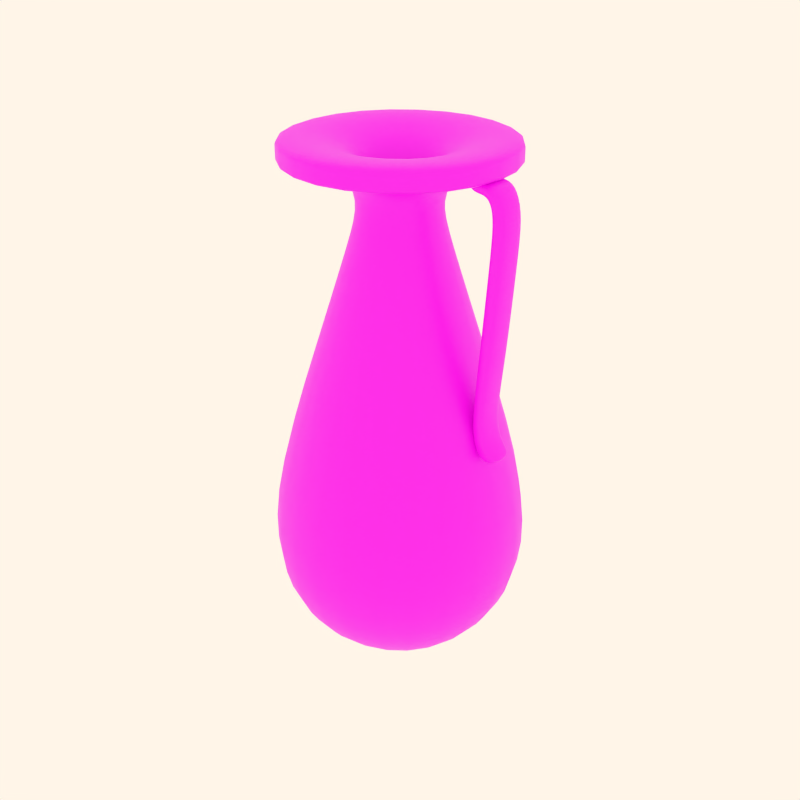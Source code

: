 # Source: pottery11.blend  (saved by Blender 2.82.7; exported with 4.5.12 LTS)
import bpy
from mathutils import Matrix  # noqa: F401  (used for matrix-valued properties, if any)

bpy.ops.wm.read_factory_settings(use_empty=True)
scene = bpy.context.scene
scene.name = 'Scene'

# ---- collections
col_collection_1 = bpy.data.collections.new('Collection 1'); scene.collection.children.link(col_collection_1)
col_collection_2 = bpy.data.collections.new('Collection 2'); scene.collection.children.link(col_collection_2)
col_collection_3 = bpy.data.collections.new('Collection 3'); scene.collection.children.link(col_collection_3)
col_collection_4 = bpy.data.collections.new('Collection 4'); scene.collection.children.link(col_collection_4)

# ---- images (referenced by path relative to the original .blend; pixels are not part of the script)
import os
ASSET_DIR = os.environ.get("B2B_ASSET_DIR", "")  # directory of the original .blend (textures are referenced by path, not embedded)
HERE = os.path.dirname(os.path.abspath(__file__))  # packed textures are extracted next to this script under _unpacked/

def load_image(name, relpath, width, height, colorspace="sRGB"):
    """Load a texture the original file referenced (path relative to the .blend, or extracted next to this script)."""
    p = next((c for c in (os.path.join(HERE, relpath), os.path.join(ASSET_DIR, relpath)) if relpath and os.path.exists(c)), "")
    if p:
        img = bpy.data.images.load(p, check_existing=True)
        img.name = name
    else:  # same state as the original file: an image datablock whose file is absent (Cycles renders it pink)
        img = bpy.data.images.new(name, width, height)
        img.source = "FILE"
        img.filepath = "//" + (relpath or name)
    img.colorspace_settings.name = colorspace
    return img
img_09_png_001 = load_image('09.png.001', '09.png.001.png', 1024, 1024, 'sRGB')

# ---- materials (node trees are filled in below, after node groups)
mat_decorazione9 = bpy.data.materials.new('decorazione9')
mat_decorazione9.alpha_threshold = 0.0
mat_decorazione9.use_transparent_shadow = False
mat_decorazione9.diffuse_color = (0.8, 0.6371, 0.4994, 1.0)
mat_decorazione9.roughness = 0.5
mat_decorazione9.specular_intensity = 0.0
mat_decorazione9.line_color = (0.0, 0.0, 0.0, 1.0)

# ---- material node trees
mat_decorazione9.use_nodes = True; mat_decorazione9.node_tree.nodes.clear()
_N = mat_decorazione9.node_tree.nodes; _L = mat_decorazione9.node_tree.links
n0 = _N.new('ShaderNodeOutputMaterial'); n0.name = 'Material Output'; n0.location = (300, 300)
n1 = _N.new('ShaderNodeBsdfPrincipled'); n1.name = 'Principled BSDF'; n1.location = (10, 300)
n1.distribution = 'GGX'
n1.subsurface_method = 'BURLEY'
n1.inputs[3].default_value = 1.45
n1.inputs[27].default_value = (0.0, 0.0, 0.0, 1.0)
n1.inputs[28].default_value = 1.0
n2 = _N.new('ShaderNodeTexImage'); n2.name = 'Image Texture'; n2.location = (-293, 228)
n2.image = img_09_png_001
_L.new(n1.outputs[0], n0.inputs[0])
_L.new(n2.outputs[0], n1.inputs[0])
n0.is_active_output = True

# ---- world
world_world = bpy.data.worlds.new('World'); scene.world = world_world
world_world.color = (1.0, 0.9157, 0.8077)
world_world.use_sun_shadow = False
world_world.sun_shadow_jitter_overblur = 0.0
world_world.cycles.sampling_method = 'MANUAL'
world_world.cycles.sample_map_resolution = 256

# ---- meshes
me_cylinder_002 = bpy.data.meshes.new('Cylinder.002')
me_cylinder_002.from_pydata([(1.344, 0.8484, -0.9066), (1.344, -0.8484, -0.9066), (-0.1257, -1.697, -0.9066), (-1.595, -0.8484, -0.9066), (-1.595, 0.8484, -0.9066), (-0.1257, 1.697, -0.9066), (1.893, 1.165, 0.4756), (1.893, -1.165, 0.4756), (-0.1257, -2.33, 0.4756), (-2.144, -1.165, 0.4756), (-2.144, 1.165, 0.4756), (-0.1257, 2.33, 0.4756), (-0.1257, 2.532e-08, -0.9066), (-0.1257, 3.505, 4.581), (-3.161, 1.752, 4.581), (-3.161, -1.752, 4.581), (-0.1257, -3.505, 4.581), (2.909, -1.752, 4.581), (2.909, 1.752, 4.581), (3.161, 1.897, 13.83), (3.161, -1.897, 13.83), (-0.1257, -3.795, 13.83), (-3.412, -1.897, 13.83), (-3.412, 1.897, 13.83), (-0.1257, 3.795, 13.83), (-0.1257, 2.362, 28.9), (-2.172, 1.181, 28.9), (-2.172, -1.181, 28.9), (-0.1257, -2.362, 28.9), (1.92, -1.181, 28.9), (1.92, 1.181, 28.9), (1.023, 0.6629, 39.64), (1.023, -0.6629, 39.64), (-0.1257, -1.326, 39.64), (-1.274, -0.6629, 39.64), (-1.274, 0.6629, 39.64), (-0.1257, 1.326, 39.64), (-0.1257, 1.038, 43.36), (-1.025, 0.5189, 43.36), (-1.025, -0.5189, 43.36), (-0.1257, -1.038, 43.36), (0.7731, -0.5189, 43.36), (0.7731, 0.5189, 43.36), (1.194, 0.7622, 46.09), (1.194, -0.7622, 46.09), (-0.1257, -1.524, 46.09), (-1.446, -0.7622, 46.09), (-1.446, 0.7622, 46.09), (-0.1257, 1.524, 46.09), (-0.1257, 3.136, 46.5), (-2.842, 1.568, 46.5), (-2.842, -1.568, 46.5), (-0.1257, -3.136, 46.5), (2.591, -1.568, 46.5), (2.591, 1.568, 46.5), (2.591, 1.568, 46.91), (2.591, -1.568, 46.91), (-0.1257, -3.136, 46.91), (-2.842, -1.568, 46.91), (-2.842, 1.568, 46.91), (-0.1257, 3.136, 46.91), (-0.1257, 3.136, 47.99), (-2.842, 1.568, 47.99), (-2.842, -1.568, 47.99), (-0.1257, -3.136, 47.99), (2.591, -1.568, 47.99), (2.591, 1.568, 47.99), (2.591, 1.568, 48.73), (2.591, -1.568, 48.73), (-0.1257, -3.136, 48.73), (-2.842, -1.568, 48.73), (-2.842, 1.568, 48.73), (-0.1257, 3.136, 48.73), (-0.1257, 2.224, 48.73), (-2.051, 1.112, 48.73), (-2.051, -1.112, 48.73), (-0.1257, -2.224, 48.73), (1.8, -1.112, 48.73), (1.8, 1.112, 48.73), (1.171, 0.7486, 47.9), (1.171, -0.7486, 47.9), (-0.1257, -1.497, 47.9), (-1.422, -0.7486, 47.9), (-1.422, 0.7486, 47.9), (-0.1257, 1.497, 47.9), (-0.1257, 0.9637, 46.91), (-0.9603, 0.4819, 46.91), (-0.9603, -0.4819, 46.91), (-0.1257, -0.9637, 46.91), (0.7089, -0.4819, 46.91), (0.7089, 0.4819, 46.91), (0.4343, 0.3233, 43.36), (0.4343, -0.3233, 43.36), (-0.1257, -0.6467, 43.36), (-0.6857, -0.3233, 43.36), (-0.6857, 0.3233, 43.36), (-0.1257, 0.6466, 43.36), (-0.1257, 0.6466, 39.64), (-0.6857, 0.3233, 39.64), (-0.6857, -0.3233, 39.64), (-0.1257, -0.6467, 39.64), (0.4343, -0.3233, 39.64), (0.4343, 0.3233, 39.64), (1.39, -0.8753, -0.7891), (1.39, 0.8753, -0.7891), (-0.1257, -1.751, -0.7891), (-1.642, -0.8753, -0.7891), (-1.642, 0.8753, -0.7891), (-0.1257, 1.751, -0.7891), (2.443, 0.3514, 25.86), (2.556, 0.3514, 23.2), (2.218, 0.3514, 22.3), (2.104, 0.3514, 24.97), (2.443, -0.3514, 25.86), (2.556, -0.3514, 23.2), (2.218, -0.3514, 22.3), (2.104, -0.3514, 24.97), (2.399, 0.3514, 22.78), (2.285, 0.3514, 25.44), (2.399, -0.3514, 22.78), (2.285, -0.3514, 25.44), (2.437, -0.3514, 30.85), (2.437, 0.3514, 30.85), (2.226, -0.3514, 31.06), (2.62, -0.3514, 30.68), (2.226, 0.3514, 31.06), (2.62, 0.3514, 30.68), (2.803, 0.3514, 39.72), (2.409, 0.3514, 40.1), (2.803, -0.3514, 39.72), (2.409, -0.3514, 40.1), (2.62, 0.3514, 39.9), (2.62, -0.3514, 39.9), (2.682, -0.3514, 43.69), (2.682, 0.3514, 43.69), (2.466, -0.3514, 43.63), (2.87, -0.3514, 43.74), (2.466, 0.3514, 43.63), (2.87, 0.3514, 43.74), (2.71, 0.3514, 45.98), (2.394, 0.3514, 44.97), (2.71, -0.3514, 45.98), (2.394, -0.3514, 44.97), (2.563, 0.3514, 45.51), (2.563, -0.3514, 45.51), (2.348, -0.3514, 46.25), (2.348, 0.3514, 46.25), (2.25, -0.3514, 45.48), (2.433, -0.3514, 46.92), (2.25, 0.3514, 45.48), (2.433, 0.3514, 46.92), (1.609, 0.3514, 46.51), (2.02, 0.3514, 45.58), (1.609, -0.3514, 46.51), (2.02, -0.3514, 45.58), (1.778, 0.3514, 45.87), (1.778, -0.3514, 45.87), (2.762, -0.3514, 21.59), (2.762, 0.3514, 21.59), (2.581, -0.3514, 21.12), (2.919, -0.3514, 22.01), (2.581, 0.3514, 21.12), (2.919, 0.3514, 22.01)], [], [(12, 0, 1), (12, 1, 2), (12, 2, 3), (12, 3, 4), (12, 4, 5), (5, 0, 12), (6, 11, 13, 18), (11, 10, 14, 13), (10, 9, 15, 14), (9, 8, 16, 15), (8, 7, 17, 16), (7, 6, 18, 17), (17, 18, 19, 20), (16, 17, 20, 21), (15, 16, 21, 22), (14, 15, 22, 23), (13, 14, 23, 24), (18, 13, 24, 19), (19, 24, 25, 30), (24, 23, 26, 25), (23, 22, 27, 26), (22, 21, 28, 27), (21, 20, 29, 28), (20, 19, 30, 29), (29, 30, 31, 32), (28, 29, 32, 33), (27, 28, 33, 34), (26, 27, 34, 35), (25, 26, 35, 36), (30, 25, 36, 31), (31, 36, 37, 42), (36, 35, 38, 37), (35, 34, 39, 38), (34, 33, 40, 39), (33, 32, 41, 40), (32, 31, 42, 41), (41, 42, 43, 44), (40, 41, 44, 45), (39, 40, 45, 46), (38, 39, 46, 47), (37, 38, 47, 48), (42, 37, 48, 43), (43, 48, 49, 54), (48, 47, 50, 49), (47, 46, 51, 50), (46, 45, 52, 51), (45, 44, 53, 52), (44, 43, 54, 53), (53, 54, 55, 56), (52, 53, 56, 57), (51, 52, 57, 58), (50, 51, 58, 59), (49, 50, 59, 60), (54, 49, 60, 55), (55, 60, 61, 66), (60, 59, 62, 61), (59, 58, 63, 62), (58, 57, 64, 63), (57, 56, 65, 64), (56, 55, 66, 65), (65, 66, 67, 68), (64, 65, 68, 69), (63, 64, 69, 70), (62, 63, 70, 71), (61, 62, 71, 72), (66, 61, 72, 67), (67, 72, 73, 78), (72, 71, 74, 73), (71, 70, 75, 74), (70, 69, 76, 75), (69, 68, 77, 76), (68, 67, 78, 77), (77, 78, 79, 80), (76, 77, 80, 81), (75, 76, 81, 82), (74, 75, 82, 83), (73, 74, 83, 84), (78, 73, 84, 79), (79, 84, 85, 90), (84, 83, 86, 85), (83, 82, 87, 86), (82, 81, 88, 87), (81, 80, 89, 88), (80, 79, 90, 89), (89, 90, 91, 92), (88, 89, 92, 93), (87, 88, 93, 94), (86, 87, 94, 95), (85, 86, 95, 96), (90, 85, 96, 91), (91, 96, 97, 102), (96, 95, 98, 97), (95, 94, 99, 98), (94, 93, 100, 99), (93, 92, 101, 100), (92, 91, 102, 101), (0, 104, 103, 1), (104, 6, 7, 103), (1, 103, 105, 2), (103, 7, 8, 105), (2, 105, 106, 3), (105, 8, 9, 106), (3, 106, 107, 4), (106, 9, 10, 107), (4, 107, 108, 5), (107, 10, 11, 108), (6, 104, 108, 11), (104, 0, 5, 108), (109, 113, 114, 110), (111, 115, 116, 112), (112, 118, 117, 111), (118, 109, 110, 117), (113, 120, 119, 114), (120, 116, 115, 119), (116, 120, 121, 123), (120, 113, 124, 121), (118, 112, 125, 122), (109, 118, 122, 126), (112, 116, 123, 125), (113, 109, 126, 124), (124, 126, 127, 129), (125, 123, 130, 128), (126, 122, 131, 127), (122, 125, 128, 131), (121, 124, 129, 132), (123, 121, 132, 130), (130, 132, 133, 135), (132, 129, 136, 133), (131, 128, 137, 134), (127, 131, 134, 138), (128, 130, 135, 137), (129, 127, 138, 136), (136, 138, 139, 141), (137, 135, 142, 140), (138, 134, 143, 139), (134, 137, 140, 143), (133, 136, 141, 144), (135, 133, 144, 142), (142, 144, 145, 147), (144, 141, 148, 145), (143, 140, 149, 146), (139, 143, 146, 150), (140, 142, 147, 149), (141, 139, 150, 148), (148, 150, 151, 153), (149, 147, 154, 152), (150, 146, 155, 151), (146, 149, 152, 155), (145, 148, 153, 156), (147, 145, 156, 154), (154, 156, 155, 152), (156, 153, 151, 155), (119, 115, 159, 157), (114, 119, 157, 160), (111, 117, 158, 161), (117, 110, 162, 158), (115, 111, 161, 159), (110, 114, 160, 162), (160, 157, 158, 162), (157, 159, 161, 158)])
me_cylinder_002.polygons.foreach_set('use_smooth', [True] * 160)
_uv = me_cylinder_002.uv_layers.new(name='UVTex')
_uv.uv.foreach_set('vector', [0.6095, 0.5617, 0.626, 0.5904, 0.5929, 0.5904, 0.6095, 0.5617, 0.5929, 0.5904, 0.5763, 0.5617, 0.6095, 0.5617, 0.5763, 0.5617, 0.5929, 0.533, 0.6095, 0.5617, 0.5929, 0.533, 0.626, 0.533, 0.6095, 0.5617, 0.626, 0.533, 0.6426, 0.5617, 0.6426, 0.5617, 0.626, 0.5904, 0.6095, 0.5617, 0.09164, 0.5251, 0.1739, 0.5245, 0.1737, 0.5586, 0.09111, 0.5587, 0.1739, 0.5245, 0.2544, 0.5246, 0.254, 0.5587, 0.1737, 0.5586, 0.2544, 0.5246, 0.3363, 0.5243, 0.3369, 0.5588, 0.254, 0.5587, 0.3363, 0.5243, 0.415, 0.5243, 0.4159, 0.559, 0.3369, 0.5588, 0.415, 0.5243, 0.4943, 0.5246, 0.4949, 0.5588, 0.4159, 0.559, 0.01176, 0.5251, 0.09164, 0.5251, 0.09111, 0.5587, 0.01199, 0.5583, 0.01199, 0.5583, 0.09111, 0.5587, 0.09181, 0.644, 0.0111, 0.644, 0.4159, 0.559, 0.4949, 0.5588, 0.4968, 0.6447, 0.4163, 0.6444, 0.3369, 0.5588, 0.4159, 0.559, 0.4163, 0.6444, 0.3366, 0.6443, 0.254, 0.5587, 0.3369, 0.5588, 0.3366, 0.6443, 0.2546, 0.6444, 0.1737, 0.5586, 0.254, 0.5587, 0.2546, 0.6444, 0.1743, 0.6442, 0.09111, 0.5587, 0.1737, 0.5586, 0.1743, 0.6442, 0.09181, 0.644, 0.09181, 0.644, 0.1743, 0.6442, 0.1759, 0.7891, 0.09297, 0.7889, 0.1743, 0.6442, 0.2546, 0.6444, 0.2547, 0.7891, 0.1759, 0.7891, 0.2546, 0.6444, 0.3366, 0.6443, 0.3378, 0.7892, 0.2547, 0.7891, 0.3366, 0.6443, 0.4163, 0.6444, 0.4146, 0.7895, 0.3378, 0.7892, 0.4163, 0.6444, 0.4968, 0.6447, 0.4964, 0.7893, 0.4146, 0.7895, 0.0111, 0.644, 0.09181, 0.644, 0.09297, 0.7889, 0.009474, 0.7886, 0.009474, 0.7886, 0.09297, 0.7889, 0.09316, 0.8911, 0.009491, 0.8909, 0.4146, 0.7895, 0.4964, 0.7893, 0.4966, 0.8905, 0.4177, 0.8905, 0.3378, 0.7892, 0.4146, 0.7895, 0.4177, 0.8905, 0.3342, 0.8909, 0.2547, 0.7891, 0.3378, 0.7892, 0.3342, 0.8909, 0.2534, 0.8907, 0.1759, 0.7891, 0.2547, 0.7891, 0.2534, 0.8907, 0.1748, 0.8911, 0.09297, 0.7889, 0.1759, 0.7891, 0.1748, 0.8911, 0.09316, 0.8911, 0.09316, 0.8911, 0.1748, 0.8911, 0.1752, 0.9303, 0.09329, 0.9304, 0.1748, 0.8911, 0.2534, 0.8907, 0.2542, 0.9306, 0.1752, 0.9303, 0.2534, 0.8907, 0.3342, 0.8909, 0.3345, 0.93, 0.2542, 0.9306, 0.3342, 0.8909, 0.4177, 0.8905, 0.4184, 0.9301, 0.3345, 0.93, 0.4177, 0.8905, 0.4966, 0.8905, 0.4973, 0.9302, 0.4184, 0.9301, 0.009491, 0.8909, 0.09316, 0.8911, 0.09329, 0.9304, 0.009866, 0.9305, 0.009866, 0.9305, 0.09329, 0.9304, 0.09431, 0.9577, 0.009901, 0.9577, 0.4184, 0.9301, 0.4973, 0.9302, 0.4971, 0.9576, 0.4189, 0.9575, 0.3345, 0.93, 0.4184, 0.9301, 0.4189, 0.9575, 0.3354, 0.9575, 0.2542, 0.9306, 0.3345, 0.93, 0.3354, 0.9575, 0.254, 0.9575, 0.1752, 0.9303, 0.2542, 0.9306, 0.254, 0.9575, 0.175, 0.9576, 0.09329, 0.9304, 0.1752, 0.9303, 0.175, 0.9576, 0.09431, 0.9577, 0.09431, 0.9577, 0.175, 0.9576, 0.1752, 0.9677, 0.09403, 0.9677, 0.175, 0.9576, 0.254, 0.9575, 0.2539, 0.9676, 0.1752, 0.9677, 0.254, 0.9575, 0.3354, 0.9575, 0.3354, 0.9676, 0.2539, 0.9676, 0.3354, 0.9575, 0.4189, 0.9575, 0.4191, 0.9675, 0.3354, 0.9676, 0.4189, 0.9575, 0.4971, 0.9576, 0.4978, 0.9674, 0.4191, 0.9675, 0.009901, 0.9577, 0.09431, 0.9577, 0.09403, 0.9677, 0.01039, 0.9674, 0.01039, 0.9674, 0.09403, 0.9677, 0.09529, 0.971, 0.01009, 0.9711, 0.4191, 0.9675, 0.4978, 0.9674, 0.4966, 0.9709, 0.4202, 0.971, 0.3354, 0.9676, 0.4191, 0.9675, 0.4202, 0.971, 0.335, 0.9711, 0.2539, 0.9676, 0.3354, 0.9676, 0.335, 0.9711, 0.2541, 0.9712, 0.1752, 0.9677, 0.2539, 0.9676, 0.2541, 0.9712, 0.1752, 0.9709, 0.09403, 0.9677, 0.1752, 0.9677, 0.1752, 0.9709, 0.09529, 0.971, 0.09529, 0.971, 0.1752, 0.9709, 0.174, 0.9809, 0.09583, 0.9806, 0.1752, 0.9709, 0.2541, 0.9712, 0.2549, 0.9807, 0.174, 0.9809, 0.2541, 0.9712, 0.335, 0.9711, 0.3351, 0.9809, 0.2549, 0.9807, 0.335, 0.9711, 0.4202, 0.971, 0.4216, 0.9805, 0.3351, 0.9809, 0.4202, 0.971, 0.4966, 0.9709, 0.4965, 0.9806, 0.4216, 0.9805, 0.01009, 0.9711, 0.09529, 0.971, 0.09583, 0.9806, 0.009714, 0.9811, 0.009714, 0.9811, 0.09583, 0.9806, 0.0953, 0.988, 0.0106, 0.988, 0.4216, 0.9805, 0.4965, 0.9806, 0.4973, 0.9881, 0.4208, 0.9881, 0.3351, 0.9809, 0.4216, 0.9805, 0.4208, 0.9881, 0.3353, 0.9877, 0.2549, 0.9807, 0.3351, 0.9809, 0.3353, 0.9877, 0.2552, 0.9878, 0.174, 0.9809, 0.2549, 0.9807, 0.2552, 0.9878, 0.1744, 0.9878, 0.09583, 0.9806, 0.174, 0.9809, 0.1744, 0.9878, 0.0953, 0.988, 0.572, 0.6085, 0.563, 0.6172, 0.5613, 0.6141, 0.569, 0.6068, 0.563, 0.6172, 0.5508, 0.6201, 0.5507, 0.6162, 0.5613, 0.6141, 0.5508, 0.6201, 0.5386, 0.6177, 0.5401, 0.6145, 0.5507, 0.6162, 0.5386, 0.6177, 0.5292, 0.6093, 0.5322, 0.6073, 0.5401, 0.6145, 0.5292, 0.6093, 0.5269, 0.5978, 0.5301, 0.5988, 0.5322, 0.6073, 0.5742, 0.5976, 0.572, 0.6085, 0.569, 0.6068, 0.5712, 0.5985, 0.5712, 0.5985, 0.569, 0.6068, 0.5649, 0.604, 0.5675, 0.5985, 0.5322, 0.6073, 0.5301, 0.5988, 0.5338, 0.5989, 0.5364, 0.6045, 0.5401, 0.6145, 0.5322, 0.6073, 0.5364, 0.6045, 0.5426, 0.6094, 0.5507, 0.6162, 0.5401, 0.6145, 0.5426, 0.6094, 0.5509, 0.6107, 0.5613, 0.6141, 0.5507, 0.6162, 0.5509, 0.6107, 0.5589, 0.6089, 0.569, 0.6068, 0.5613, 0.6141, 0.5589, 0.6089, 0.5649, 0.604, 0.5649, 0.604, 0.5589, 0.6089, 0.5564, 0.6029, 0.5609, 0.6003, 0.5589, 0.6089, 0.5509, 0.6107, 0.5507, 0.6041, 0.5564, 0.6029, 0.5509, 0.6107, 0.5426, 0.6094, 0.5451, 0.6032, 0.5507, 0.6041, 0.5426, 0.6094, 0.5364, 0.6045, 0.5404, 0.6006, 0.5451, 0.6032, 0.5364, 0.6045, 0.5338, 0.5989, 0.5372, 0.5975, 0.5404, 0.6006, 0.5675, 0.5985, 0.5649, 0.604, 0.5609, 0.6003, 0.5641, 0.5972, 0.5641, 0.5972, 0.5609, 0.6003, 0.5562, 0.5848, 0.5588, 0.5843, 0.5404, 0.6006, 0.5372, 0.5975, 0.5423, 0.5844, 0.5449, 0.5849, 0.5451, 0.6032, 0.5404, 0.6006, 0.5449, 0.5849, 0.5477, 0.5852, 0.5507, 0.6041, 0.5451, 0.6032, 0.5477, 0.5852, 0.5506, 0.5853, 0.5564, 0.6029, 0.5507, 0.6041, 0.5506, 0.5853, 0.5534, 0.5852, 0.5609, 0.6003, 0.5564, 0.6029, 0.5534, 0.5852, 0.5562, 0.5848, 0.5562, 0.5848, 0.5534, 0.5852, 0.5531, 0.5695, 0.5557, 0.5695, 0.5534, 0.5852, 0.5506, 0.5853, 0.5505, 0.5695, 0.5531, 0.5695, 0.5506, 0.5853, 0.5477, 0.5852, 0.5479, 0.5695, 0.5505, 0.5695, 0.5477, 0.5852, 0.5449, 0.5849, 0.5453, 0.5695, 0.5479, 0.5695, 0.5449, 0.5849, 0.5423, 0.5844, 0.5427, 0.5694, 0.5453, 0.5695, 0.5588, 0.5843, 0.5562, 0.5848, 0.5557, 0.5695, 0.5583, 0.5694, 0.09152, 0.5105, 0.0908, 0.5145, 0.01252, 0.5145, 0.01303, 0.5099, 0.0908, 0.5145, 0.09164, 0.5251, 0.01176, 0.5251, 0.01252, 0.5145, 0.495, 0.5099, 0.4946, 0.5152, 0.4143, 0.5153, 0.4145, 0.5103, 0.4946, 0.5152, 0.4943, 0.5246, 0.415, 0.5243, 0.4143, 0.5153, 0.4145, 0.5103, 0.4143, 0.5153, 0.3354, 0.5155, 0.3361, 0.5104, 0.4143, 0.5153, 0.415, 0.5243, 0.3363, 0.5243, 0.3354, 0.5155, 0.3361, 0.5104, 0.3354, 0.5155, 0.2542, 0.5151, 0.2542, 0.5102, 0.3354, 0.5155, 0.3363, 0.5243, 0.2544, 0.5246, 0.2542, 0.5151, 0.2542, 0.5102, 0.2542, 0.5151, 0.1734, 0.5151, 0.1734, 0.5103, 0.2542, 0.5151, 0.2544, 0.5246, 0.1739, 0.5245, 0.1734, 0.5151, 0.09164, 0.5251, 0.0908, 0.5145, 0.1734, 0.5151, 0.1739, 0.5245, 0.0908, 0.5145, 0.09152, 0.5105, 0.1734, 0.5103, 0.1734, 0.5151, 0.5891, 0.7266, 0.584, 0.7265, 0.5838, 0.6853, 0.5891, 0.6847, 0.6009, 0.6845, 0.6064, 0.6844, 0.6065, 0.7268, 0.6007, 0.7269, 0.6007, 0.7269, 0.5946, 0.7269, 0.5949, 0.6849, 0.6009, 0.6845, 0.5946, 0.7269, 0.5891, 0.7266, 0.5891, 0.6847, 0.5949, 0.6849, 0.584, 0.7265, 0.5784, 0.7267, 0.5784, 0.6849, 0.5838, 0.6853, 0.5784, 0.7267, 0.5725, 0.7272, 0.5726, 0.6843, 0.5784, 0.6849, 0.5725, 0.7272, 0.5784, 0.7267, 0.5784, 0.7688, 0.5726, 0.7689, 0.5784, 0.7267, 0.584, 0.7265, 0.5839, 0.7686, 0.5784, 0.7688, 0.5946, 0.7269, 0.6007, 0.7269, 0.6008, 0.7692, 0.5949, 0.7683, 0.5891, 0.7266, 0.5946, 0.7269, 0.5949, 0.7683, 0.5891, 0.7683, 0.6007, 0.7269, 0.6065, 0.7268, 0.6063, 0.769, 0.6008, 0.7692, 0.584, 0.7265, 0.5891, 0.7266, 0.5891, 0.7683, 0.5839, 0.7686, 0.5839, 0.7686, 0.5891, 0.7683, 0.5891, 0.832, 0.5836, 0.8318, 0.6008, 0.7692, 0.6063, 0.769, 0.6063, 0.832, 0.6008, 0.8318, 0.5891, 0.7683, 0.5949, 0.7683, 0.595, 0.8318, 0.5891, 0.832, 0.5949, 0.7683, 0.6008, 0.7692, 0.6008, 0.8318, 0.595, 0.8318, 0.5784, 0.7688, 0.5839, 0.7686, 0.5836, 0.8318, 0.5783, 0.8318, 0.5726, 0.7689, 0.5784, 0.7688, 0.5783, 0.8318, 0.5725, 0.8318, 0.5725, 0.8318, 0.5783, 0.8318, 0.5782, 0.8853, 0.5725, 0.8853, 0.5783, 0.8318, 0.5836, 0.8318, 0.5836, 0.8854, 0.5782, 0.8853, 0.595, 0.8318, 0.6008, 0.8318, 0.6008, 0.8845, 0.595, 0.8845, 0.5891, 0.832, 0.595, 0.8318, 0.595, 0.8845, 0.5891, 0.8854, 0.6008, 0.8318, 0.6063, 0.832, 0.6064, 0.8844, 0.6008, 0.8845, 0.5836, 0.8318, 0.5891, 0.832, 0.5891, 0.8854, 0.5836, 0.8854, 0.5836, 0.8854, 0.5891, 0.8854, 0.5894, 0.9378, 0.5837, 0.9379, 0.6008, 0.8845, 0.6064, 0.8844, 0.6063, 0.9376, 0.6008, 0.9379, 0.5891, 0.8854, 0.595, 0.8845, 0.5949, 0.938, 0.5894, 0.9378, 0.595, 0.8845, 0.6008, 0.8845, 0.6008, 0.9379, 0.5949, 0.938, 0.5782, 0.8853, 0.5836, 0.8854, 0.5837, 0.9379, 0.5782, 0.9379, 0.5725, 0.8853, 0.5782, 0.8853, 0.5782, 0.9379, 0.5726, 0.938, 0.5726, 0.938, 0.5782, 0.9379, 0.5784, 0.9482, 0.5727, 0.9485, 0.5782, 0.9379, 0.5837, 0.9379, 0.5837, 0.9482, 0.5784, 0.9482, 0.5949, 0.938, 0.6008, 0.9379, 0.6006, 0.9484, 0.5949, 0.9482, 0.5894, 0.9378, 0.5949, 0.938, 0.5949, 0.9482, 0.5896, 0.9483, 0.6008, 0.9379, 0.6063, 0.9376, 0.6063, 0.9483, 0.6006, 0.9484, 0.5837, 0.9379, 0.5894, 0.9378, 0.5896, 0.9483, 0.5837, 0.9482, 0.5837, 0.9482, 0.5896, 0.9483, 0.5894, 0.9799, 0.584, 0.9798, 0.6006, 0.9484, 0.6063, 0.9483, 0.6026, 0.9735, 0.599, 0.9658, 0.5896, 0.9483, 0.5949, 0.9482, 0.595, 0.98, 0.5894, 0.9799, 0.5949, 0.9482, 0.6006, 0.9484, 0.599, 0.9658, 0.595, 0.98, 0.5784, 0.9482, 0.5837, 0.9482, 0.584, 0.9798, 0.5784, 0.98, 0.5727, 0.9485, 0.5784, 0.9482, 0.5784, 0.98, 0.5726, 0.9799, 0.6026, 0.9735, 0.595, 0.9902, 0.595, 0.98, 0.599, 0.9658, 0.595, 0.9902, 0.5895, 0.9903, 0.5894, 0.9799, 0.595, 0.98, 0.5784, 0.6849, 0.5726, 0.6843, 0.5728, 0.6439, 0.5782, 0.6432, 0.5838, 0.6853, 0.5784, 0.6849, 0.5782, 0.6432, 0.5837, 0.643, 0.6009, 0.6845, 0.5949, 0.6849, 0.5954, 0.6427, 0.6009, 0.6422, 0.5949, 0.6849, 0.5891, 0.6847, 0.5895, 0.6426, 0.5954, 0.6427, 0.6064, 0.6844, 0.6009, 0.6845, 0.6009, 0.6422, 0.6065, 0.6423, 0.5891, 0.6847, 0.5838, 0.6853, 0.5837, 0.643, 0.5895, 0.6426, 0.6426, 0.5509, 0.6426, 0.5426, 0.6557, 0.5426, 0.6557, 0.5509, 0.6426, 0.5426, 0.6426, 0.533, 0.6557, 0.533, 0.6557, 0.5426])
_ca = me_cylinder_002.color_attributes.new('Col', 'BYTE_COLOR', 'CORNER')
_ca.data.foreach_set('color', [1.0, 1.0, 1.0, 1.0, 1.0, 1.0, 1.0, 1.0, 1.0, 1.0, 1.0, 1.0, 1.0, 1.0, 1.0, 1.0, 1.0, 1.0, 1.0, 1.0, 1.0, 1.0, 1.0, 1.0, 1.0, 1.0, 1.0, 1.0, 1.0, 1.0, 1.0, 1.0, 1.0, 1.0, 1.0, 1.0, 1.0, 1.0, 1.0, 1.0, 1.0, 1.0, 1.0, 1.0, 1.0, 1.0, 1.0, 1.0, 1.0, 1.0, 1.0, 1.0, 1.0, 1.0, 1.0, 1.0, 1.0, 1.0, 1.0, 1.0, 1.0, 1.0, 1.0, 1.0, 1.0, 1.0, 1.0, 1.0, 1.0, 1.0, 1.0, 1.0, 1.0, 1.0, 1.0, 1.0, 1.0, 1.0, 1.0, 1.0, 1.0, 1.0, 1.0, 1.0, 1.0, 1.0, 1.0, 1.0, 1.0, 1.0, 1.0, 1.0, 1.0, 1.0, 1.0, 1.0, 1.0, 1.0, 1.0, 1.0, 1.0, 1.0, 1.0, 1.0, 1.0, 1.0, 1.0, 1.0, 1.0, 1.0, 1.0, 1.0, 1.0, 1.0, 1.0, 1.0, 1.0, 1.0, 1.0, 1.0, 1.0, 1.0, 1.0, 1.0, 1.0, 1.0, 1.0, 1.0, 1.0, 1.0, 1.0, 1.0, 1.0, 1.0, 1.0, 1.0, 1.0, 1.0, 1.0, 1.0, 1.0, 1.0, 1.0, 1.0, 1.0, 1.0, 1.0, 1.0, 1.0, 1.0, 1.0, 1.0, 1.0, 1.0, 1.0, 1.0, 1.0, 1.0, 1.0, 1.0, 1.0, 1.0, 1.0, 1.0, 1.0, 1.0, 1.0, 1.0, 1.0, 1.0, 1.0, 1.0, 1.0, 1.0, 1.0, 1.0, 1.0, 1.0, 1.0, 1.0, 1.0, 1.0, 1.0, 1.0, 1.0, 1.0, 1.0, 1.0, 1.0, 1.0, 1.0, 1.0, 1.0, 1.0, 1.0, 1.0, 1.0, 1.0, 1.0, 1.0, 1.0, 1.0, 1.0, 1.0, 1.0, 1.0, 1.0, 1.0, 1.0, 1.0, 1.0, 1.0, 1.0, 1.0, 1.0, 1.0, 1.0, 1.0, 1.0, 1.0, 1.0, 1.0, 1.0, 1.0, 1.0, 1.0, 1.0, 1.0, 1.0, 1.0, 1.0, 1.0, 1.0, 1.0, 1.0, 1.0, 1.0, 1.0, 1.0, 1.0, 1.0, 1.0, 1.0, 1.0, 1.0, 1.0, 1.0, 1.0, 1.0, 1.0, 1.0, 1.0, 1.0, 1.0, 1.0, 1.0, 1.0, 1.0, 1.0, 1.0, 1.0, 1.0, 1.0, 1.0, 1.0, 1.0, 1.0, 1.0, 1.0, 1.0, 1.0, 1.0, 1.0, 1.0, 1.0, 1.0, 1.0, 1.0, 1.0, 1.0, 1.0, 1.0, 1.0, 1.0, 1.0, 1.0, 1.0, 1.0, 1.0, 1.0, 1.0, 1.0, 1.0, 1.0, 1.0, 1.0, 1.0, 1.0, 1.0, 1.0, 1.0, 1.0, 1.0, 1.0, 1.0, 1.0, 1.0, 1.0, 1.0, 1.0, 1.0, 1.0, 1.0, 1.0, 1.0, 1.0, 1.0, 1.0, 1.0, 1.0, 1.0, 1.0, 1.0, 1.0, 1.0, 1.0, 1.0, 1.0, 1.0, 1.0, 1.0, 1.0, 1.0, 1.0, 1.0, 1.0, 1.0, 1.0, 1.0, 1.0, 1.0, 1.0, 1.0, 1.0, 1.0, 1.0, 1.0, 1.0, 1.0, 1.0, 1.0, 1.0, 1.0, 1.0, 1.0, 1.0, 1.0, 1.0, 1.0, 1.0, 1.0, 1.0, 1.0, 1.0, 1.0, 1.0, 1.0, 1.0, 1.0, 1.0, 1.0, 1.0, 1.0, 1.0, 1.0, 1.0, 1.0, 1.0, 1.0, 1.0, 1.0, 1.0, 1.0, 1.0, 1.0, 1.0, 1.0, 1.0, 1.0, 1.0, 1.0, 1.0, 1.0, 1.0, 1.0, 1.0, 1.0, 1.0, 1.0, 1.0, 1.0, 1.0, 1.0, 1.0, 1.0, 1.0, 1.0, 1.0, 1.0, 1.0, 1.0, 1.0, 1.0, 1.0, 1.0, 1.0, 1.0, 1.0, 1.0, 1.0, 1.0, 1.0, 1.0, 1.0, 1.0, 1.0, 1.0, 1.0, 1.0, 1.0, 1.0, 1.0, 1.0, 1.0, 1.0, 1.0, 1.0, 1.0, 1.0, 1.0, 1.0, 1.0, 1.0, 1.0, 1.0, 1.0, 1.0, 1.0, 1.0, 1.0, 1.0, 1.0, 1.0, 1.0, 1.0, 1.0, 1.0, 1.0, 1.0, 1.0, 1.0, 1.0, 1.0, 1.0, 1.0, 1.0, 1.0, 1.0, 1.0, 1.0, 1.0, 1.0, 1.0, 1.0, 1.0, 1.0, 1.0, 1.0, 1.0, 1.0, 1.0, 1.0, 1.0, 1.0, 1.0, 1.0, 1.0, 1.0, 1.0, 1.0, 1.0, 1.0, 1.0, 1.0, 1.0, 1.0, 1.0, 1.0, 1.0, 1.0, 1.0, 1.0, 1.0, 1.0, 1.0, 1.0, 1.0, 1.0, 1.0, 1.0, 1.0, 1.0, 1.0, 1.0, 1.0, 1.0, 1.0, 1.0, 1.0, 1.0, 1.0, 1.0, 1.0, 1.0, 1.0, 1.0, 1.0, 1.0, 1.0, 1.0, 1.0, 1.0, 1.0, 1.0, 1.0, 1.0, 1.0, 1.0, 1.0, 1.0, 1.0, 1.0, 1.0, 1.0, 1.0, 1.0, 1.0, 1.0, 1.0, 1.0, 1.0, 1.0, 1.0, 1.0, 1.0, 1.0, 1.0, 1.0, 1.0, 1.0, 1.0, 1.0, 1.0, 1.0, 1.0, 1.0, 1.0, 1.0, 1.0, 1.0, 1.0, 1.0, 1.0, 1.0, 1.0, 1.0, 1.0, 1.0, 1.0, 1.0, 1.0, 1.0, 1.0, 1.0, 1.0, 1.0, 1.0, 1.0, 1.0, 1.0, 1.0, 1.0, 1.0, 1.0, 1.0, 1.0, 1.0, 1.0, 1.0, 1.0, 1.0, 1.0, 1.0, 1.0, 1.0, 1.0, 1.0, 1.0, 1.0, 1.0, 1.0, 1.0, 1.0, 1.0, 1.0, 1.0, 1.0, 1.0, 1.0, 1.0, 1.0, 1.0, 1.0, 1.0, 1.0, 1.0, 1.0, 1.0, 1.0, 1.0, 1.0, 1.0, 1.0, 1.0, 1.0, 1.0, 1.0, 1.0, 1.0, 1.0, 1.0, 1.0, 1.0, 1.0, 1.0, 1.0, 1.0, 1.0, 1.0, 1.0, 1.0, 1.0, 1.0, 1.0, 1.0, 1.0, 1.0, 1.0, 1.0, 1.0, 1.0, 1.0, 1.0, 1.0, 1.0, 1.0, 1.0, 1.0, 1.0, 1.0, 1.0, 1.0, 1.0, 1.0, 1.0, 1.0, 1.0, 1.0, 1.0, 1.0, 1.0, 1.0, 1.0, 1.0, 1.0, 1.0, 1.0, 1.0, 1.0, 1.0, 1.0, 1.0, 1.0, 1.0, 1.0, 1.0, 1.0, 1.0, 1.0, 1.0, 1.0, 1.0, 1.0, 1.0, 1.0, 1.0, 1.0, 1.0, 1.0, 1.0, 1.0, 1.0, 1.0, 1.0, 1.0, 1.0, 1.0, 1.0, 1.0, 1.0, 1.0, 1.0, 1.0, 1.0, 1.0, 1.0, 1.0, 1.0, 1.0, 1.0, 1.0, 1.0, 1.0, 1.0, 1.0, 1.0, 1.0, 1.0, 1.0, 1.0, 1.0, 1.0, 1.0, 1.0, 1.0, 1.0, 1.0, 1.0, 1.0, 1.0, 1.0, 1.0, 1.0, 1.0, 1.0, 1.0, 1.0, 1.0, 1.0, 1.0, 1.0, 1.0, 1.0, 1.0, 1.0, 1.0, 1.0, 1.0, 1.0, 1.0, 1.0, 1.0, 1.0, 1.0, 1.0, 1.0, 1.0, 1.0, 1.0, 1.0, 1.0, 1.0, 1.0, 1.0, 1.0, 1.0, 1.0, 1.0, 1.0, 1.0, 1.0, 1.0, 1.0, 1.0, 1.0, 1.0, 1.0, 1.0, 1.0, 1.0, 1.0, 1.0, 1.0, 1.0, 1.0, 1.0, 1.0, 1.0, 1.0, 1.0, 1.0, 1.0, 1.0, 1.0, 1.0, 1.0, 1.0, 1.0, 1.0, 1.0, 1.0, 1.0, 1.0, 1.0, 1.0, 1.0, 1.0, 1.0, 1.0, 1.0, 1.0, 1.0, 1.0, 1.0, 1.0, 1.0, 1.0, 1.0, 1.0, 1.0, 1.0, 1.0, 1.0, 1.0, 1.0, 1.0, 1.0, 1.0, 1.0, 1.0, 1.0, 1.0, 1.0, 1.0, 1.0, 1.0, 1.0, 1.0, 1.0, 1.0, 1.0, 1.0, 1.0, 1.0, 1.0, 1.0, 1.0, 1.0, 1.0, 1.0, 1.0, 1.0, 1.0, 1.0, 1.0, 1.0, 1.0, 1.0, 1.0, 1.0, 1.0, 1.0, 1.0, 1.0, 1.0, 1.0, 1.0, 1.0, 1.0, 1.0, 1.0, 1.0, 1.0, 1.0, 1.0, 1.0, 1.0, 1.0, 1.0, 1.0, 1.0, 1.0, 1.0, 1.0, 1.0, 1.0, 1.0, 1.0, 1.0, 1.0, 1.0, 1.0, 1.0, 1.0, 1.0, 1.0, 1.0, 1.0, 1.0, 1.0, 1.0, 1.0, 1.0, 1.0, 1.0, 1.0, 1.0, 1.0, 1.0, 1.0, 1.0, 1.0, 1.0, 1.0, 1.0, 1.0, 1.0, 1.0, 1.0, 1.0, 1.0, 1.0, 1.0, 1.0, 1.0, 1.0, 1.0, 1.0, 1.0, 1.0, 1.0, 1.0, 1.0, 1.0, 1.0, 1.0, 1.0, 1.0, 1.0, 1.0, 1.0, 1.0, 1.0, 1.0, 1.0, 1.0, 1.0, 1.0, 1.0, 1.0, 1.0, 1.0, 1.0, 1.0, 1.0, 1.0, 1.0, 1.0, 1.0, 1.0, 1.0, 1.0, 1.0, 1.0, 1.0, 1.0, 1.0, 1.0, 1.0, 1.0, 1.0, 1.0, 1.0, 1.0, 1.0, 1.0, 1.0, 1.0, 1.0, 1.0, 1.0, 1.0, 1.0, 1.0, 1.0, 1.0, 1.0, 1.0, 1.0, 1.0, 1.0, 1.0, 1.0, 1.0, 1.0, 1.0, 1.0, 1.0, 1.0, 1.0, 1.0, 1.0, 1.0, 1.0, 1.0, 1.0, 1.0, 1.0, 1.0, 1.0, 1.0, 1.0, 1.0, 1.0, 1.0, 1.0, 1.0, 1.0, 1.0, 1.0, 1.0, 1.0, 1.0, 1.0, 1.0, 1.0, 1.0, 1.0, 1.0, 1.0, 1.0, 1.0, 1.0, 1.0, 1.0, 1.0, 1.0, 1.0, 1.0, 1.0, 1.0, 1.0, 1.0, 1.0, 1.0, 1.0, 1.0, 1.0, 1.0, 1.0, 1.0, 1.0, 1.0, 1.0, 1.0, 1.0, 1.0, 1.0, 1.0, 1.0, 1.0, 1.0, 1.0, 1.0, 1.0, 1.0, 1.0, 1.0, 1.0, 1.0, 1.0, 1.0, 1.0, 1.0, 1.0, 1.0, 1.0, 1.0, 1.0, 1.0, 1.0, 1.0, 1.0, 1.0, 1.0, 1.0, 1.0, 1.0, 1.0, 1.0, 1.0, 1.0, 1.0, 1.0, 1.0, 1.0, 1.0, 1.0, 1.0, 1.0, 1.0, 1.0, 1.0, 1.0, 1.0, 1.0, 1.0, 1.0, 1.0, 1.0, 1.0, 1.0, 1.0, 1.0, 1.0, 1.0, 1.0, 1.0, 1.0, 1.0, 1.0, 1.0, 1.0, 1.0, 1.0, 1.0, 1.0, 1.0, 1.0, 1.0, 1.0, 1.0, 1.0, 1.0, 1.0, 1.0, 1.0, 1.0, 1.0, 1.0, 1.0, 1.0, 1.0, 1.0, 1.0, 1.0, 1.0, 1.0, 1.0, 1.0, 1.0, 1.0, 1.0, 1.0, 1.0, 1.0, 1.0, 1.0, 1.0, 1.0, 1.0, 1.0, 1.0, 1.0, 1.0, 1.0, 1.0, 1.0, 1.0, 1.0, 1.0, 1.0, 1.0, 1.0, 1.0, 1.0, 1.0, 1.0, 1.0, 1.0, 1.0, 1.0, 1.0, 1.0, 1.0, 1.0, 1.0, 1.0, 1.0, 1.0, 1.0, 1.0, 1.0, 1.0, 1.0, 1.0, 1.0, 1.0, 1.0, 1.0, 1.0, 1.0, 1.0, 1.0, 1.0, 1.0, 1.0, 1.0, 1.0, 1.0, 1.0, 1.0, 1.0, 1.0, 1.0, 1.0, 1.0, 1.0, 1.0, 1.0, 1.0, 1.0, 1.0, 1.0, 1.0, 1.0, 1.0, 1.0, 1.0, 1.0, 1.0, 1.0, 1.0, 1.0, 1.0, 1.0, 1.0, 1.0, 1.0, 1.0, 1.0, 1.0, 1.0, 1.0, 1.0, 1.0, 1.0, 1.0, 1.0, 1.0, 1.0, 1.0, 1.0, 1.0, 1.0, 1.0, 1.0, 1.0, 1.0, 1.0, 1.0, 1.0, 1.0, 1.0, 1.0, 1.0, 1.0, 1.0, 1.0, 1.0, 1.0, 1.0, 1.0, 1.0, 1.0, 1.0, 1.0, 1.0, 1.0, 1.0, 1.0, 1.0, 1.0, 1.0, 1.0, 1.0, 1.0, 1.0, 1.0, 1.0, 1.0, 1.0, 1.0, 1.0, 1.0, 1.0, 1.0, 1.0, 1.0, 1.0, 1.0, 1.0, 1.0, 1.0, 1.0, 1.0, 1.0, 1.0, 1.0, 1.0, 1.0, 1.0, 1.0, 1.0, 1.0, 1.0, 1.0, 1.0, 1.0, 1.0, 1.0, 1.0, 1.0, 1.0, 1.0, 1.0, 1.0, 1.0, 1.0, 1.0, 1.0, 1.0, 1.0, 1.0, 1.0, 1.0, 1.0, 1.0, 1.0, 1.0, 1.0, 1.0, 1.0, 1.0, 1.0, 1.0, 1.0, 1.0, 1.0, 1.0, 1.0, 1.0, 1.0, 1.0, 1.0, 1.0, 1.0, 1.0, 1.0, 1.0, 1.0, 1.0, 1.0, 1.0, 1.0, 1.0, 1.0, 1.0, 1.0, 1.0, 1.0, 1.0, 1.0, 1.0, 1.0, 1.0, 1.0, 1.0, 1.0, 1.0, 1.0, 1.0, 1.0, 1.0, 1.0, 1.0, 1.0, 1.0, 1.0, 1.0, 1.0, 1.0, 1.0, 1.0, 1.0, 1.0, 1.0, 1.0, 1.0, 1.0, 1.0, 1.0, 1.0, 1.0, 1.0, 1.0, 1.0, 1.0, 1.0, 1.0, 1.0, 1.0, 1.0, 1.0, 1.0, 1.0, 1.0, 1.0, 1.0, 1.0, 1.0, 1.0, 1.0, 1.0, 1.0, 1.0, 1.0, 1.0, 1.0, 1.0, 1.0, 1.0, 1.0, 1.0, 1.0, 1.0, 1.0, 1.0, 1.0, 1.0, 1.0, 1.0, 1.0, 1.0, 1.0, 1.0, 1.0, 1.0, 1.0, 1.0, 1.0, 1.0, 1.0, 1.0, 1.0, 1.0, 1.0, 1.0, 1.0, 1.0, 1.0, 1.0, 1.0, 1.0, 1.0, 1.0, 1.0, 1.0, 1.0, 1.0, 1.0, 1.0, 1.0, 1.0, 1.0, 1.0, 1.0, 1.0, 1.0, 1.0, 1.0, 1.0, 1.0, 1.0, 1.0, 1.0, 1.0, 1.0, 1.0, 1.0, 1.0, 1.0, 1.0, 1.0, 1.0, 1.0, 1.0, 1.0, 1.0, 1.0, 1.0, 1.0, 1.0, 1.0, 1.0, 1.0, 1.0, 1.0, 1.0, 1.0, 1.0, 1.0, 1.0, 1.0, 1.0, 1.0, 1.0, 1.0, 1.0, 1.0, 1.0, 1.0, 1.0, 1.0, 1.0, 1.0, 1.0, 1.0, 1.0, 1.0, 1.0, 1.0, 1.0, 1.0, 1.0, 1.0, 1.0, 1.0, 1.0, 1.0, 1.0, 1.0, 1.0, 1.0, 1.0, 1.0, 1.0, 1.0, 1.0, 1.0, 1.0, 1.0, 1.0, 1.0, 1.0, 1.0, 1.0, 1.0, 1.0, 1.0, 1.0, 1.0, 1.0, 1.0, 1.0, 1.0, 1.0, 1.0, 1.0, 1.0, 1.0, 1.0, 1.0, 1.0, 1.0, 1.0, 1.0, 1.0, 1.0, 1.0, 1.0, 1.0, 1.0, 1.0, 1.0, 1.0, 1.0, 1.0, 1.0, 1.0, 1.0, 1.0, 1.0, 1.0, 1.0, 1.0, 1.0, 1.0, 1.0, 1.0, 1.0, 1.0, 1.0, 1.0, 1.0, 1.0, 1.0, 1.0, 1.0, 1.0, 1.0, 1.0, 1.0, 1.0, 1.0, 1.0, 1.0, 1.0, 1.0, 1.0, 1.0, 1.0, 1.0, 1.0, 1.0, 1.0, 1.0, 1.0, 1.0, 1.0, 1.0, 1.0, 1.0, 1.0, 1.0, 1.0, 1.0, 1.0, 1.0, 1.0, 1.0, 1.0, 1.0, 1.0, 1.0, 1.0, 1.0, 1.0, 1.0, 1.0, 1.0, 1.0, 1.0, 1.0, 1.0, 1.0, 1.0, 1.0, 1.0, 1.0, 1.0, 1.0, 1.0, 1.0, 1.0, 1.0, 1.0, 1.0, 1.0, 1.0, 1.0, 1.0, 1.0, 1.0, 1.0, 1.0, 1.0, 1.0, 1.0, 1.0, 1.0, 1.0, 1.0, 1.0, 1.0, 1.0, 1.0, 1.0, 1.0, 1.0, 1.0, 1.0, 1.0, 1.0, 1.0, 1.0, 1.0, 1.0, 1.0, 1.0, 1.0, 1.0, 1.0, 1.0, 1.0, 1.0, 1.0, 1.0, 1.0, 1.0, 1.0, 1.0, 1.0, 1.0, 1.0, 1.0, 1.0, 1.0, 1.0, 1.0, 1.0, 1.0, 1.0, 1.0, 1.0, 1.0, 1.0, 1.0, 1.0, 1.0, 1.0, 1.0, 1.0, 1.0, 1.0, 1.0, 1.0, 1.0, 1.0, 1.0, 1.0, 1.0, 1.0, 1.0, 1.0, 1.0, 1.0, 1.0, 1.0, 1.0, 1.0, 1.0, 1.0, 1.0, 1.0, 1.0, 1.0, 1.0, 1.0, 1.0, 1.0, 1.0, 1.0, 1.0, 1.0, 1.0, 1.0, 1.0, 1.0, 1.0, 1.0, 1.0, 1.0, 1.0, 1.0, 1.0, 1.0, 1.0, 1.0, 1.0, 1.0, 1.0, 1.0, 1.0, 1.0, 1.0, 1.0, 1.0, 1.0, 1.0, 1.0, 1.0, 1.0, 1.0, 1.0, 1.0, 1.0, 1.0, 1.0, 1.0, 1.0, 1.0, 1.0, 1.0, 1.0, 1.0, 1.0, 1.0, 1.0, 1.0, 1.0, 1.0, 1.0, 1.0, 1.0, 1.0, 1.0, 1.0, 1.0, 1.0, 1.0, 1.0, 1.0, 1.0, 1.0, 1.0, 1.0, 1.0, 1.0, 1.0, 1.0, 1.0, 1.0, 1.0, 1.0, 1.0, 1.0, 1.0, 1.0, 1.0, 1.0, 1.0, 1.0, 1.0, 1.0, 1.0, 1.0, 1.0, 1.0, 1.0, 1.0, 1.0, 1.0, 1.0, 1.0, 1.0, 1.0, 1.0, 1.0, 1.0, 1.0, 1.0, 1.0, 1.0, 1.0, 1.0, 1.0, 1.0, 1.0, 1.0, 1.0, 1.0, 1.0, 1.0, 1.0, 1.0, 1.0, 1.0, 1.0, 1.0, 1.0, 1.0, 1.0, 1.0, 1.0, 1.0, 1.0, 1.0, 1.0, 1.0, 1.0, 1.0, 1.0, 1.0, 1.0, 1.0, 1.0, 1.0, 1.0, 1.0, 1.0, 1.0, 1.0, 1.0, 1.0, 1.0, 1.0, 1.0, 1.0, 1.0, 1.0, 1.0, 1.0, 1.0, 1.0, 1.0, 1.0, 1.0, 1.0, 1.0, 1.0, 1.0, 1.0, 1.0, 1.0, 1.0, 1.0, 1.0, 1.0, 1.0, 1.0, 1.0, 1.0, 1.0, 1.0, 1.0, 1.0, 1.0, 1.0, 1.0, 1.0, 1.0, 1.0, 1.0, 1.0, 1.0, 1.0, 1.0, 1.0, 1.0, 1.0, 1.0, 1.0, 1.0, 1.0, 1.0, 1.0, 1.0, 1.0, 1.0, 1.0, 1.0, 1.0, 1.0, 1.0, 1.0, 1.0, 1.0, 1.0, 1.0, 1.0, 1.0, 1.0, 1.0, 1.0, 1.0, 1.0, 1.0, 1.0, 1.0, 1.0, 1.0, 1.0, 1.0, 1.0, 1.0, 1.0, 1.0, 1.0, 1.0, 1.0, 1.0, 1.0, 1.0, 1.0, 1.0, 1.0, 1.0, 1.0, 1.0, 1.0, 1.0, 1.0, 1.0, 1.0, 1.0, 1.0, 1.0, 1.0, 1.0, 1.0, 1.0, 1.0, 1.0, 1.0, 1.0, 1.0, 1.0, 1.0, 1.0, 1.0, 1.0, 1.0, 1.0, 1.0, 1.0, 1.0, 1.0, 1.0, 1.0, 1.0, 1.0, 1.0, 1.0, 1.0, 1.0, 1.0, 1.0, 1.0, 1.0, 1.0, 1.0, 1.0, 1.0, 1.0, 1.0, 1.0, 1.0, 1.0, 1.0, 1.0, 1.0, 1.0, 1.0, 1.0, 1.0, 1.0, 1.0, 1.0, 1.0, 1.0, 1.0, 1.0, 1.0, 1.0, 1.0, 1.0, 1.0, 1.0, 1.0, 1.0, 1.0, 1.0, 1.0, 1.0, 1.0, 1.0, 1.0, 1.0, 1.0, 1.0, 1.0, 1.0, 1.0, 1.0, 1.0, 1.0, 1.0, 1.0, 1.0, 1.0, 1.0, 1.0, 1.0, 1.0, 1.0, 1.0, 1.0, 1.0, 1.0, 1.0, 1.0, 1.0, 1.0, 1.0, 1.0, 1.0, 1.0, 1.0, 1.0, 1.0, 1.0, 1.0, 1.0, 1.0, 1.0, 1.0, 1.0, 1.0, 1.0, 1.0, 1.0, 1.0, 1.0, 1.0, 1.0, 1.0, 1.0, 1.0, 1.0, 1.0, 1.0, 1.0, 1.0, 1.0, 1.0, 1.0, 1.0, 1.0, 1.0, 1.0, 1.0, 1.0, 1.0, 1.0, 1.0, 1.0, 1.0, 1.0, 1.0, 1.0, 1.0, 1.0, 1.0, 1.0, 1.0, 1.0, 1.0, 1.0, 1.0, 1.0, 1.0, 1.0, 1.0, 1.0, 1.0, 1.0, 1.0, 1.0, 1.0, 1.0, 1.0, 1.0, 1.0, 1.0, 1.0, 1.0, 1.0, 1.0, 1.0, 1.0, 1.0, 1.0, 1.0, 1.0, 1.0, 1.0, 1.0, 1.0, 1.0, 1.0, 1.0, 1.0, 1.0, 1.0, 1.0, 1.0, 1.0, 1.0, 1.0, 1.0, 1.0, 1.0, 1.0, 1.0, 1.0, 1.0, 1.0, 1.0, 1.0, 1.0, 1.0, 1.0, 1.0, 1.0, 1.0, 1.0, 1.0, 1.0, 1.0, 1.0, 1.0, 1.0, 1.0, 1.0, 1.0, 1.0, 1.0, 1.0, 1.0, 1.0, 1.0, 1.0, 1.0, 1.0, 1.0, 1.0, 1.0, 1.0, 1.0, 1.0, 1.0, 1.0, 1.0, 1.0, 1.0, 1.0, 1.0, 1.0, 1.0, 1.0, 1.0, 1.0, 1.0, 1.0, 1.0, 1.0, 1.0, 1.0, 1.0, 1.0, 1.0, 1.0, 1.0, 1.0, 1.0, 1.0, 1.0, 1.0, 1.0, 1.0, 1.0, 1.0, 1.0, 1.0, 1.0, 1.0, 1.0, 1.0, 1.0, 1.0, 1.0, 1.0, 1.0, 1.0, 1.0, 1.0, 1.0, 1.0, 1.0, 1.0, 1.0, 1.0, 1.0, 1.0, 1.0, 1.0, 1.0, 1.0, 1.0, 1.0, 1.0, 1.0, 1.0, 1.0, 1.0, 1.0, 1.0, 1.0, 1.0, 1.0, 1.0, 1.0, 1.0, 1.0, 1.0, 1.0, 1.0, 1.0, 1.0, 1.0, 1.0, 1.0, 1.0, 1.0, 1.0, 1.0, 1.0, 1.0, 1.0, 1.0, 1.0, 1.0, 1.0, 1.0, 1.0, 1.0, 1.0, 1.0, 1.0, 1.0, 1.0, 1.0, 1.0, 1.0, 1.0, 1.0, 1.0, 1.0, 1.0, 1.0, 1.0, 1.0, 1.0, 1.0, 1.0, 1.0, 1.0, 1.0, 1.0, 1.0, 1.0, 1.0, 1.0, 1.0, 1.0, 1.0, 1.0, 1.0, 1.0, 1.0, 1.0, 1.0, 1.0, 1.0, 1.0, 1.0, 1.0, 1.0, 1.0, 1.0, 1.0, 1.0, 1.0, 1.0, 1.0, 1.0, 1.0, 1.0, 1.0, 1.0, 1.0, 1.0, 1.0, 1.0, 1.0, 1.0, 1.0, 1.0, 1.0, 1.0, 1.0, 1.0, 1.0, 1.0, 1.0, 1.0, 1.0, 1.0, 1.0, 1.0, 1.0, 1.0, 1.0, 1.0, 1.0, 1.0, 1.0, 1.0, 1.0, 1.0, 1.0, 1.0, 1.0, 1.0, 1.0, 1.0, 1.0, 1.0, 1.0, 1.0, 1.0, 1.0, 1.0, 1.0, 1.0, 1.0, 1.0, 1.0, 1.0, 1.0, 1.0, 1.0, 1.0, 1.0, 1.0, 1.0, 1.0, 1.0, 1.0, 1.0, 1.0, 1.0, 1.0, 1.0, 1.0, 1.0, 1.0, 1.0, 1.0, 1.0, 1.0, 1.0, 1.0, 1.0, 1.0, 1.0, 1.0, 1.0, 1.0, 1.0, 1.0, 1.0, 1.0, 1.0, 1.0, 1.0, 1.0, 1.0, 1.0, 1.0, 1.0, 1.0, 1.0, 1.0, 1.0, 1.0, 1.0, 1.0, 1.0, 1.0, 1.0, 1.0, 1.0, 1.0, 1.0, 1.0, 1.0, 1.0, 1.0, 1.0, 1.0, 1.0, 1.0, 1.0, 1.0, 1.0, 1.0, 1.0, 1.0, 1.0, 1.0, 1.0, 1.0, 1.0, 1.0])
me_cylinder_002.materials.append(mat_decorazione9)
me_cylinder_002.use_remesh_preserve_volume = False
me_cylinder_002.use_remesh_preserve_attributes = False
me_cylinder_002.use_mirror_vertex_groups = False
me_cylinder_002.update()

# ---- objects
ob_bombylioi_a = bpy.data.objects.new('bombylioi_A', me_cylinder_002)

# ---- transforms, parenting, visibility, modifiers, constraints
ob_bombylioi_a.location = (0.0, 0.0, 0.0)
ob_bombylioi_a.scale = (0.1458, 0.1458, 0.03647)
ob_bombylioi_a.lock_rotations_4d = False
ob_bombylioi_a.empty_display_type = 'ARROWS'
ob_bombylioi_a.lineart.crease_threshold = 0.0
_m = ob_bombylioi_a.modifiers.new('Subsurf', 'SUBSURF')
_m.uv_smooth = 'PRESERVE_CORNERS'
_m.quality = 2
_m.levels = 2
_m.show_only_control_edges = False

# ---- collection membership
col_collection_2.objects.link(ob_bombylioi_a)

# ---- scene / render settings (as saved in the file)
scene.frame_start = 76; scene.frame_end = 200; scene.frame_set(0)
scene.render.engine = 'BLENDER_EEVEE_NEXT'
scene.render.image_settings.color_mode = 'RGB'
scene.render.image_settings.quality = 100
scene.render.image_settings.compression = 100
scene.render.image_settings.exr_codec = 'RLE'
scene.render.resolution_x = 1080
scene.render.dither_intensity = 0.0
scene.render.use_bake_selected_to_active = True
scene.render.bake_margin = 2
scene.render.bake_bias = 0.0
scene.cycles.use_denoising = False
scene.cycles.samples = 10
scene.cycles.sampling_pattern = 'TABULATED_SOBOL'
scene.cycles.light_sampling_threshold = 0.0
scene.cycles.use_adaptive_sampling = False
scene.cycles.use_light_tree = False
scene.cycles.blur_glossy = 0.0
scene.cycles.volume_bounces = 1
scene.cycles.pixel_filter_type = 'GAUSSIAN'
scene.cycles.sample_clamp_indirect = 0.0
scene.view_settings.view_transform = 'Standard'
bpy.context.view_layer.update()

# ---- added for rendering (the .blend has no active camera): camera
cam_auto = bpy.data.cameras.new('AutoCamera')
cam_auto.lens = 50.0
cam_auto.sensor_width = 36.0
cam_auto.clip_end = 1000.0
ob_auto_camera = bpy.data.objects.new('AutoCamera', cam_auto)
scene.collection.objects.link(ob_auto_camera)
ob_auto_camera.location = (2.13573, -2.58487, 2.59539)
ob_auto_camera.rotation_euler = (1.09748, -7.21219e-08, 0.694738)
scene.camera = ob_auto_camera
bpy.context.view_layer.update()

